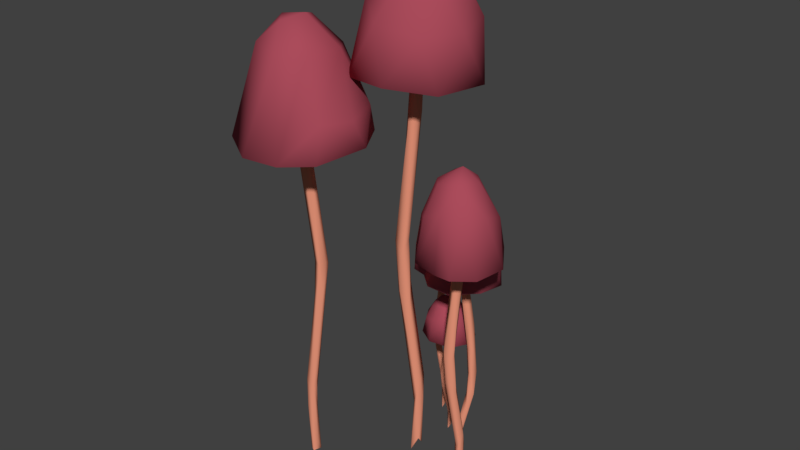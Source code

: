 # Source: mushroomLankyCluster_001.blend  (saved by Blender 2.79.0; exported with 4.5.12 LTS)
import bpy
from mathutils import Matrix  # noqa: F401  (used for matrix-valued properties, if any)

bpy.ops.wm.read_factory_settings(use_empty=True)
scene = bpy.context.scene
scene.name = 'Scene'

# ---- collections
col_collection_1 = bpy.data.collections.new('Collection 1'); scene.collection.children.link(col_collection_1)

# ---- materials (node trees are filled in below, after node groups)
mat_salmon = bpy.data.materials.new('salmon')
mat_salmon.alpha_threshold = 0.0
mat_salmon.use_transparent_shadow = False
mat_salmon.diffuse_color = (0.8148, 0.305, 0.1946, 1.0)
mat_salmon.roughness = 0.5
mat_salmon.specular_intensity = 0.1
mat_red = bpy.data.materials.new('red')
mat_red.alpha_threshold = 0.0
mat_red.use_transparent_shadow = False
mat_red.diffuse_color = (0.402, 0.07174, 0.1045, 1.0)
mat_red.roughness = 0.5
mat_red.specular_intensity = 0.1211

# ---- material node trees

# ---- world
world_world = bpy.data.worlds.new('World'); scene.world = world_world
world_world.color = (0.05088, 0.05088, 0.05088)
world_world.use_sun_shadow = False
world_world.sun_shadow_jitter_overblur = 0.0
world_world.cycles.sampling_method = 'MANUAL'

# ---- meshes
me_cylinder_012 = bpy.data.meshes.new('Cylinder.012')
me_cylinder_012.from_pydata([(0.4178, 0.7711, -0.9919), (-0.1944, 1.003, 0.9505), (0.7216, 0.2623, 1.003), (-0.08606, -1.016, -0.9913), (-0.07205, -1.015, 1.003), (-1.217, -0.4522, -0.9918), (-1.31, -0.4528, 1.002), (0.7374, 3.078, -0.1377), (-0.979, 0.9441, 0.923), (-0.6128, 0.9736, -0.6889), (0.1595, 1.242, 0.688), (2.287, 2.905, 0.07512), (0.0322, 0.5614, -0.7389), (0.4241, 0.2466, 0.8392), (0.3442, 0.3729, -0.57), (2.429, 1.924, 0.08778), (0.4967, -0.2049, -0.9363), (0.3701, -0.1831, 0.7631), (1.007, 0.8144, 0.4411), (0.1128, -0.4466, -0.6064), (-0.09719, -0.889, 0.7977), (2.141, 1.308, -0.07053), (-0.2032, -0.8026, -0.7573), (0.7456, 0.5623, 0.307), (1.62, 1.023, 0.06555), (-0.6202, -0.9731, -0.6077), (-1.001, -1.026, 0.7456), (0.03624, 1.493, 0.08089), (-0.1541, 1.211, -0.1037), (-1.416, -0.7287, -0.5708), (-1.327, -0.844, -0.7273), (-1.667, -0.561, 0.7962), (-1.826, -0.002527, 0.6171), (-1.675, 0.3548, -0.4743), (-1.833, -0.1698, -0.6732), (-1.953, 0.6471, 0.7111), (-1.43, 1.92, 0.4856), (0.2579, 2.946, 0.08547), (-0.1046, 2.547, -0.1414), (-1.663, 0.8153, -0.6107), (0.05981, 3.097, 0.294), (-0.8024, 0.9208, -0.9805), (1.181, 3.446, 0.07325)], [], [(2, 13, 1), (13, 2, 17), (20, 4, 26), (31, 6, 35), (16, 3, 5, 41, 0), (7, 9, 39), (36, 8, 40), (4, 20, 17, 2), (37, 40, 42), (35, 8, 36), (33, 39, 34), (28, 38, 33), (27, 36, 37), (32, 36, 27), (32, 35, 36), (29, 34, 30), (28, 33, 29), (30, 5, 3), (26, 32, 23), (26, 31, 32), (24, 27, 28), (23, 27, 24), (20, 26, 23), (19, 22, 16), (18, 21, 15), (14, 21, 19), (12, 19, 16), (12, 14, 19), (11, 15, 21), (10, 18, 11), (13, 17, 10), (9, 11, 14), (42, 11, 7), (40, 10, 11), (41, 9, 0), (6, 31, 26, 4), (6, 8, 35), (6, 4, 2, 1, 8), (7, 38, 37, 42), (41, 39, 9), (38, 7, 39), (39, 41, 5, 34), (37, 36, 40), (38, 28, 27, 37), (33, 38, 39), (28, 29, 25, 24), (32, 31, 35), (30, 34, 5), (29, 33, 34), (23, 32, 27), (25, 30, 3), (25, 29, 30), (24, 25, 19, 21), (22, 25, 3), (22, 19, 25), (24, 21, 18, 23), (23, 18, 17, 20), (16, 22, 3), (0, 12, 16), (14, 11, 21), (11, 18, 15), (10, 17, 18), (12, 9, 14), (1, 13, 10), (0, 9, 12), (7, 11, 9), (42, 40, 11), (40, 8, 10), (8, 1, 10)])
me_cylinder_012.polygons.foreach_set('use_smooth', [True] * 69)
me_cylinder_012.materials.append(mat_salmon)
me_cylinder_012.use_remesh_preserve_volume = False
me_cylinder_012.use_remesh_preserve_attributes = False
me_cylinder_012.use_mirror_vertex_groups = False
me_cylinder_012.update()
me_cylinder_013 = bpy.data.meshes.new('Cylinder.013')
me_cylinder_013.from_pydata([(-0.4436, 1.008, 1.001), (0.2742, 0.7681, 0.9881), (0.8455, 0.2752, -0.9976), (0.4908, -0.6866, 1.003), (-0.7438, -0.9994, 1.003), (-1.294, 0.2815, -0.9496), (-1.31, 0.4517, 1.002), (-0.985, 1.903, -0.7258), (1.842, -0.7173, 0.03063), (0.8356, -0.2308, 0.3539), (1.003, -0.01662, -0.2937), (-0.1564, 1.717, -0.6296), (0.07922, 1.576, -0.9353), (-0.1036, 0.9266, 0.7811), (0.3308, 0.3485, 0.7844), (2.348, -1.199, 0.005613), (0.424, -0.2342, 0.8349), (0.6258, -0.9218, 0.5812), (2.134, -1.621, -0.1803), (0.1818, 1.189, -0.6889), (-0.0204, -0.9142, 0.8133), (1.533, -2.493, -0.1823), (-0.064, 0.2335, -0.7426), (1.905, -2.97, 0.05421), (-0.8639, -1.085, 0.838), (-0.8592, -1.599, -0.3472), (-0.8515, -0.1591, -0.669), (-0.9581, -0.07509, -0.9177), (0.08458, -2.76, 0.2601), (0.7125, -2.892, -0.02273), (-1.423, -1.616, 0.5521), (-0.05745, -2.194, -0.1737), (-1.84, 0.5376, -0.6551), (-1.958, -0.4375, 0.7045), (-1.549, -1.343, 0.4453), (-0.03413, -1.96, 0.04272), (-0.1072, -0.7586, -0.1411), (-1.668, 0.6072, 0.7925), (-1.794, 0.2414, 0.615), (-1.704, 1.456, -0.6079), (-1.089, 1.524, -0.9696), (0.5539, -0.7863, 0.06033), (-0.9904, 1.088, 0.7298)], [], [(16, 3, 20), (24, 4, 30), (30, 4, 33), (6, 37, 33), (42, 37, 6, 0), (36, 11, 39), (41, 9, 8), (41, 42, 9), (37, 42, 38), (38, 41, 35), (32, 40, 5), (32, 39, 40), (25, 36, 39), (33, 38, 34), (31, 35, 36), (30, 34, 28), (26, 25, 32), (28, 29, 23), (24, 30, 28), (22, 27, 2), (26, 27, 22), (21, 25, 26), (21, 29, 25), (21, 23, 29), (21, 26, 22), (23, 21, 18), (18, 21, 19), (14, 16, 17), (12, 11, 2), (15, 18, 10), (8, 9, 15), (1, 14, 13), (8, 15, 10), (7, 11, 12), (42, 13, 9), (16, 14, 1, 3), (4, 24, 20, 3), (33, 4, 6), (6, 4, 3, 1, 0), (40, 12, 2, 27, 5), (10, 36, 41, 8), (39, 11, 7), (35, 29, 28, 34), (40, 39, 7), (41, 38, 42), (36, 35, 41), (32, 25, 39), (34, 38, 35), (33, 37, 38), (25, 31, 36), (13, 42, 0, 1), (31, 29, 35), (5, 27, 26, 32), (30, 33, 34), (28, 23, 17, 20), (25, 29, 31), (20, 24, 28), (19, 11, 10, 18), (2, 19, 22), (17, 16, 20), (19, 21, 22), (15, 23, 18), (15, 17, 23), (2, 11, 19), (15, 9, 17), (9, 14, 17), (9, 13, 14), (40, 7, 12), (36, 10, 11)])
me_cylinder_013.polygons.foreach_set('use_smooth', [True] * 69)
me_cylinder_013.materials.append(mat_salmon)
me_cylinder_013.use_remesh_preserve_volume = False
me_cylinder_013.use_remesh_preserve_attributes = False
me_cylinder_013.use_mirror_vertex_groups = False
me_cylinder_013.update()
me_cylinder_014 = bpy.data.meshes.new('Cylinder.014')
me_cylinder_014.from_pydata([(0.3675, 1.247, -0.9983), (1.405, 0.4255, 0.987), (0.8456, 0.274, -0.9976), (1.275, -0.4295, 0.9841), (-0.7602, -0.3994, -0.9981), (0.5203, -0.9166, 0.9879), (-1.351, 0.3227, -0.9171), (-0.5699, -0.4759, 0.8658), (-0.8557, 1.447, -0.998), (-0.5669, 0.5335, 0.9455), (0.4347, 1.157, 0.9985), (-1.489, -1.074, 0.05351), (0.04574, 1.203, 0.7244), (0.7995, 1.049, 0.8213), (-1.679, -1.338, -0.1875), (-1.466, 1.806, -0.6376), (1.139, 0.6285, 0.7713), (-0.218, -1.39, 0.2405), (-1.995, -0.5803, -0.3534), (1.148, -0.3105, 0.7326), (-0.4539, -2.571, 0.1376), (-1.864, -1.462, -0.3449), (-1.326, -0.1807, -0.5807), (0.3175, 1.247, -0.8276), (0.3262, -1.326, 0.5754), (-1.195, -3.271, 0.02049), (-2.719, -3.243, -0.2102), (-1.626, -3.494, 0.09062), (0.04491, -0.9567, 0.8141), (-0.6844, -0.05555, -0.7917), (-2.261, -2.52, 0.3124), (-1.744, -0.3381, -0.6488), (-3.714, -2.681, -0.1498), (-2.93, -1.866, 0.07568), (-3.459, 0.789, -0.5225), (-1.734, 1.077, -0.8068), (-4.374, -1.186, -0.3541), (-2.31, 1.614, -0.6429), (-2.104, -0.2307, 0.4538), (-2.489, -1.21, 0.07341), (-0.6973, 0.9715, 0.7075), (-2.571, -0.8097, -0.1472), (-0.5593, 1.884, -0.864)], [], [(10, 13, 12), (1, 16, 13), (9, 10, 40), (40, 12, 38), (10, 12, 40), (36, 41, 34), (39, 41, 36), (38, 39, 33), (9, 40, 38), (35, 8, 6), (32, 33, 36), (30, 33, 32), (31, 36, 35), (31, 6, 29), (26, 32, 36), (27, 30, 32), (29, 4, 2), (26, 31, 22), (19, 3, 24), (18, 22, 23), (21, 22, 18), (17, 19, 24), (14, 21, 18), (16, 1, 19), (0, 23, 2), (11, 16, 17), (42, 15, 23), (13, 16, 12), (8, 42, 0), (41, 18, 34), (10, 1, 13), (28, 5, 7), (1, 10, 9, 7, 5, 3), (8, 0, 2, 4, 6), (11, 39, 38, 12), (42, 37, 15), (37, 34, 15), (39, 11, 41), (38, 30, 7, 9), (8, 37, 42), (35, 37, 8), (33, 39, 36), (35, 34, 37), (35, 36, 34), (30, 38, 33), (25, 26, 21, 20), (31, 35, 6), (29, 6, 4), (31, 26, 36), (26, 27, 32), (30, 28, 7), (27, 28, 30), (26, 25, 27), (27, 24, 28), (24, 5, 28), (22, 31, 29), (25, 20, 27), (20, 24, 27), (24, 3, 5), (2, 23, 29), (23, 22, 29), (21, 26, 22), (21, 14, 17, 20), (20, 17, 24), (19, 1, 3), (14, 41, 11, 17), (17, 16, 19), (15, 18, 23), (0, 42, 23), (41, 14, 18), (12, 16, 11), (15, 34, 18)])
me_cylinder_014.polygons.foreach_set('use_smooth', [True] * 72)
me_cylinder_014.materials.append(mat_salmon)
me_cylinder_014.use_remesh_preserve_volume = False
me_cylinder_014.use_remesh_preserve_attributes = False
me_cylinder_014.use_mirror_vertex_groups = False
me_cylinder_014.update()
me_cylinder_015 = bpy.data.meshes.new('Cylinder.015')
me_cylinder_015.from_pydata([(-0.4436, 1.008, 1.001), (0.2742, 0.7681, 0.9881), (0.8455, 0.2752, -0.9976), (0.4908, -0.6866, 1.003), (-0.7438, -0.9994, 1.003), (-1.294, 0.2815, -0.9496), (-1.31, 0.4517, 1.002), (-0.985, 1.903, -0.7258), (1.842, -0.7173, 0.03063), (0.8356, -0.2308, 0.3539), (1.003, -0.01662, -0.2937), (-0.1564, 1.717, -0.6296), (0.07922, 1.576, -0.9353), (-0.1036, 0.9266, 0.7811), (0.3308, 0.3485, 0.7844), (2.348, -1.199, 0.005613), (0.424, -0.2342, 0.8349), (0.6258, -0.9218, 0.5812), (2.134, -1.621, -0.1803), (0.1818, 1.189, -0.6889), (-0.0204, -0.9142, 0.8133), (1.533, -2.493, -0.1823), (-0.064, 0.2335, -0.7426), (1.905, -2.97, 0.05421), (-0.8639, -1.085, 0.838), (-0.8592, -1.599, -0.3472), (-0.8515, -0.1591, -0.669), (-0.9581, -0.07509, -0.9177), (0.08458, -2.76, 0.2601), (0.7125, -2.892, -0.02273), (-1.423, -1.616, 0.5521), (-0.05745, -2.194, -0.1737), (-1.84, 0.5376, -0.6551), (-1.958, -0.4375, 0.7045), (-1.549, -1.343, 0.4453), (-0.03413, -1.96, 0.04272), (-0.1072, -0.7586, -0.1411), (-1.668, 0.6072, 0.7925), (-1.794, 0.2414, 0.615), (-1.704, 1.456, -0.6079), (-1.089, 1.524, -0.9696), (0.5539, -0.7863, 0.06033), (-0.9904, 1.088, 0.7298)], [], [(16, 3, 20), (24, 4, 30), (30, 4, 33), (6, 37, 33), (42, 37, 6, 0), (36, 11, 39), (41, 9, 8), (41, 42, 9), (37, 42, 38), (38, 41, 35), (32, 40, 5), (32, 39, 40), (25, 36, 39), (33, 38, 34), (31, 35, 36), (30, 34, 28), (26, 25, 32), (28, 29, 23), (24, 30, 28), (22, 27, 2), (26, 27, 22), (21, 25, 26), (21, 29, 25), (21, 23, 29), (21, 26, 22), (23, 21, 18), (18, 21, 19), (14, 16, 17), (12, 11, 2), (15, 18, 10), (8, 9, 15), (1, 14, 13), (8, 15, 10), (7, 11, 12), (42, 13, 9), (16, 14, 1, 3), (4, 24, 20, 3), (33, 4, 6), (6, 4, 3, 1, 0), (40, 12, 2, 27, 5), (10, 36, 41, 8), (39, 11, 7), (35, 29, 28, 34), (40, 39, 7), (41, 38, 42), (36, 35, 41), (32, 25, 39), (34, 38, 35), (33, 37, 38), (25, 31, 36), (13, 42, 0, 1), (31, 29, 35), (5, 27, 26, 32), (30, 33, 34), (28, 23, 17, 20), (25, 29, 31), (20, 24, 28), (19, 11, 10, 18), (2, 19, 22), (17, 16, 20), (19, 21, 22), (15, 23, 18), (15, 17, 23), (2, 11, 19), (15, 9, 17), (9, 14, 17), (9, 13, 14), (40, 7, 12), (36, 10, 11)])
me_cylinder_015.polygons.foreach_set('use_smooth', [True] * 69)
me_cylinder_015.materials.append(mat_salmon)
me_cylinder_015.use_remesh_preserve_volume = False
me_cylinder_015.use_remesh_preserve_attributes = False
me_cylinder_015.use_mirror_vertex_groups = False
me_cylinder_015.update()
me_cylinder_016 = bpy.data.meshes.new('Cylinder.016')
me_cylinder_016.from_pydata([(-0.4436, 1.008, 1.001), (0.2742, 0.7681, 0.9881), (0.8455, 0.2752, -0.9976), (0.4908, -0.6866, 1.003), (-0.7438, -0.9994, 1.003), (-1.294, 0.2815, -0.9496), (-1.31, 0.4517, 1.002), (-0.985, 1.903, -0.7258), (1.842, -0.7173, 0.03063), (0.8356, -0.2308, 0.3539), (1.003, -0.01662, -0.2937), (-0.1564, 1.717, -0.6296), (0.07922, 1.576, -0.9353), (-0.1036, 0.9266, 0.7811), (0.3308, 0.3485, 0.7844), (2.348, -1.199, 0.005613), (0.424, -0.2342, 0.8349), (0.6258, -0.9218, 0.5812), (2.134, -1.621, -0.1803), (0.1818, 1.189, -0.6889), (-0.0204, -0.9142, 0.8133), (1.533, -2.493, -0.1823), (-0.064, 0.2335, -0.7426), (1.905, -2.97, 0.05421), (-0.8639, -1.085, 0.838), (-0.8592, -1.599, -0.3472), (-0.8515, -0.1591, -0.669), (-0.9581, -0.07509, -0.9177), (0.08458, -2.76, 0.2601), (0.7125, -2.892, -0.02273), (-1.423, -1.616, 0.5521), (-0.05745, -2.194, -0.1737), (-1.84, 0.5376, -0.6551), (-1.958, -0.4375, 0.7045), (-1.549, -1.343, 0.4453), (-0.03413, -1.96, 0.04272), (-0.1072, -0.7586, -0.1411), (-1.668, 0.6072, 0.7925), (-1.794, 0.2414, 0.615), (-1.704, 1.456, -0.6079), (-1.089, 1.524, -0.9696), (0.5539, -0.7863, 0.06033), (-0.9904, 1.088, 0.7298)], [], [(16, 3, 20), (24, 4, 30), (30, 4, 33), (6, 37, 33), (42, 37, 6, 0), (36, 11, 39), (41, 9, 8), (41, 42, 9), (37, 42, 38), (38, 41, 35), (32, 40, 5), (32, 39, 40), (25, 36, 39), (33, 38, 34), (31, 35, 36), (30, 34, 28), (26, 25, 32), (28, 29, 23), (24, 30, 28), (22, 27, 2), (26, 27, 22), (21, 25, 26), (21, 29, 25), (21, 23, 29), (21, 26, 22), (23, 21, 18), (18, 21, 19), (14, 16, 17), (12, 11, 2), (15, 18, 10), (8, 9, 15), (1, 14, 13), (8, 15, 10), (7, 11, 12), (42, 13, 9), (16, 14, 1, 3), (4, 24, 20, 3), (33, 4, 6), (6, 4, 3, 1, 0), (40, 12, 2, 27, 5), (10, 36, 41, 8), (39, 11, 7), (35, 29, 28, 34), (40, 39, 7), (41, 38, 42), (36, 35, 41), (32, 25, 39), (34, 38, 35), (33, 37, 38), (25, 31, 36), (13, 42, 0, 1), (31, 29, 35), (5, 27, 26, 32), (30, 33, 34), (28, 23, 17, 20), (25, 29, 31), (20, 24, 28), (19, 11, 10, 18), (2, 19, 22), (17, 16, 20), (19, 21, 22), (15, 23, 18), (15, 17, 23), (2, 11, 19), (15, 9, 17), (9, 14, 17), (9, 13, 14), (40, 7, 12), (36, 10, 11)])
me_cylinder_016.polygons.foreach_set('use_smooth', [True] * 69)
me_cylinder_016.materials.append(mat_salmon)
me_cylinder_016.use_remesh_preserve_volume = False
me_cylinder_016.use_remesh_preserve_attributes = False
me_cylinder_016.use_mirror_vertex_groups = False
me_cylinder_016.update()
me_cylinder_017 = bpy.data.meshes.new('Cylinder.017')
me_cylinder_017.from_pydata([(-0.4436, 1.008, 1.001), (0.2742, 0.7681, 0.9881), (0.8455, 0.2752, -0.9976), (0.4908, -0.6866, 1.003), (-0.7438, -0.9994, 1.003), (-1.294, 0.2815, -0.9496), (-1.31, 0.4517, 1.002), (-0.985, 1.903, -0.7258), (1.842, -0.7173, 0.03063), (0.8356, -0.2308, 0.3539), (1.003, -0.01662, -0.2937), (-0.1564, 1.717, -0.6296), (0.07922, 1.576, -0.9353), (-0.1036, 0.9266, 0.7811), (0.3308, 0.3485, 0.7844), (2.348, -1.199, 0.005613), (0.424, -0.2342, 0.8349), (0.6258, -0.9218, 0.5812), (2.134, -1.621, -0.1803), (0.1818, 1.189, -0.6889), (-0.0204, -0.9142, 0.8133), (1.533, -2.493, -0.1823), (-0.064, 0.2335, -0.7426), (1.905, -2.97, 0.05421), (-0.8639, -1.085, 0.838), (-0.8592, -1.599, -0.3472), (-0.8515, -0.1591, -0.669), (-0.9581, -0.07509, -0.9177), (0.08458, -2.76, 0.2601), (0.7125, -2.892, -0.02273), (-1.423, -1.616, 0.5521), (-0.05745, -2.194, -0.1737), (-1.84, 0.5376, -0.6551), (-1.958, -0.4375, 0.7045), (-1.549, -1.343, 0.4453), (-0.03413, -1.96, 0.04272), (-0.1072, -0.7586, -0.1411), (-1.668, 0.6072, 0.7925), (-1.794, 0.2414, 0.615), (-1.704, 1.456, -0.6079), (-1.089, 1.524, -0.9696), (0.5539, -0.7863, 0.06033), (-0.9904, 1.088, 0.7298)], [], [(16, 3, 20), (24, 4, 30), (30, 4, 33), (6, 37, 33), (42, 37, 6, 0), (36, 11, 39), (41, 9, 8), (41, 42, 9), (37, 42, 38), (38, 41, 35), (32, 40, 5), (32, 39, 40), (25, 36, 39), (33, 38, 34), (31, 35, 36), (30, 34, 28), (26, 25, 32), (28, 29, 23), (24, 30, 28), (22, 27, 2), (26, 27, 22), (21, 25, 26), (21, 29, 25), (21, 23, 29), (21, 26, 22), (23, 21, 18), (18, 21, 19), (14, 16, 17), (12, 11, 2), (15, 18, 10), (8, 9, 15), (1, 14, 13), (8, 15, 10), (7, 11, 12), (42, 13, 9), (16, 14, 1, 3), (4, 24, 20, 3), (33, 4, 6), (6, 4, 3, 1, 0), (40, 12, 2, 27, 5), (10, 36, 41, 8), (39, 11, 7), (35, 29, 28, 34), (40, 39, 7), (41, 38, 42), (36, 35, 41), (32, 25, 39), (34, 38, 35), (33, 37, 38), (25, 31, 36), (13, 42, 0, 1), (31, 29, 35), (5, 27, 26, 32), (30, 33, 34), (28, 23, 17, 20), (25, 29, 31), (20, 24, 28), (19, 11, 10, 18), (2, 19, 22), (17, 16, 20), (19, 21, 22), (15, 23, 18), (15, 17, 23), (2, 11, 19), (15, 9, 17), (9, 14, 17), (9, 13, 14), (40, 7, 12), (36, 10, 11)])
me_cylinder_017.polygons.foreach_set('use_smooth', [True] * 69)
me_cylinder_017.materials.append(mat_salmon)
me_cylinder_017.use_remesh_preserve_volume = False
me_cylinder_017.use_remesh_preserve_attributes = False
me_cylinder_017.use_mirror_vertex_groups = False
me_cylinder_017.update()
me_sphere_002 = bpy.data.meshes.new('Sphere.002')
me_sphere_002.from_pydata([(0.07694, 0.4844, 0.5516), (0.03542, 0.6813, 0.01375), (-0.03625, 0.2168, 0.7496), (0.3467, 0.5886, 0.02379), (0.3405, 0.1651, 0.6019), (0.4889, 0.3709, 0.2513), (0.5909, 0.03145, 0.2303), (0.648, 0.1274, 0.05809), (0.08829, 0.01362, 0.7969), (0.2767, -0.1931, 0.6049), (0.4961, -0.2766, 0.2511), (0.534, -0.3835, 0.03464), (0.2747, -0.5969, 0.03094), (-0.04902, -0.1634, 0.7582), (0.04844, -0.343, 0.5963), (-0.08727, -0.6464, 0.03282), (-0.2618, -0.2486, 0.6264), (-0.5007, -0.1921, 0.2264), (-0.4815, -0.4025, 0.04719), (-0.6154, 0.01988, 0.07295), (-0.5656, 0.3589, 0.04545), (-0.2213, 0.03867, 0.7528), (-0.3857, 0.1438, 0.6069), (-0.4308, 0.367, 0.3014), (0.007272, 0.001111, 0.4932), (-0.1749, 0.4728, 0.5335), (-0.2359, 0.6161, 0.01406), (-0.02748, 0.4652, 0.1239), (0.001075, 0.1761, 0.4623), (0.2586, -0.3172, 0.1293), (0.3345, 0.327, 0.1181), (0.01261, -0.1197, 0.4649), (-0.06278, -0.3145, 0.2139), (-0.000832, -0.5024, 0.08291), (-0.3503, -0.2205, 0.1256), (-0.3032, 0.1626, 0.242), (-0.1395, 0.03377, 0.4666), (0.1181, 0.0254, 0.4695), (0.4463, 0.03144, 0.1349), (-0.503, 0.1393, 0.09726)], [], [(1, 0, 3), (4, 0, 2, 8), (3, 5, 7), (4, 6, 5), (8, 9, 4), (14, 15, 12), (13, 16, 14), (14, 16, 15), (16, 18, 15), (16, 17, 18), (13, 8, 21), (17, 19, 18), (16, 21, 22), (23, 25, 26), (23, 26, 20), (37, 24, 28), (8, 2, 21), (25, 2, 0), (25, 0, 1), (20, 39, 19), (38, 29, 37), (38, 37, 30), (34, 32, 33), (35, 27, 36), (33, 32, 29), (32, 31, 29), (30, 28, 27), (10, 6, 4, 9), (0, 4, 5), (3, 0, 5), (7, 5, 6), (10, 11, 7, 6), (12, 10, 9, 14), (9, 8, 13), (9, 13, 14), (2, 25, 22, 21), (11, 10, 12), (16, 13, 21), (17, 16, 22), (17, 22, 19), (19, 22, 23), (19, 23, 20), (34, 18, 19, 39), (23, 22, 25), (36, 28, 24), (31, 36, 24), (26, 25, 1), (37, 31, 24), (29, 31, 37), (20, 26, 39), (39, 26, 35), (29, 38, 7, 11), (39, 35, 34), (34, 35, 36), (33, 15, 18, 34), (31, 32, 34, 36), (38, 30, 3, 7), (26, 27, 35), (36, 27, 28), (30, 27, 1, 3), (12, 15, 33), (30, 37, 28), (33, 29, 11, 12), (1, 27, 26)])
me_sphere_002.polygons.foreach_set('use_smooth', [True] * 64)
me_sphere_002.materials.append(mat_red)
me_sphere_002.use_remesh_preserve_volume = False
me_sphere_002.use_remesh_preserve_attributes = False
me_sphere_002.use_mirror_vertex_groups = False
me_sphere_002.update()
me_sphere_003 = bpy.data.meshes.new('Sphere.003')
me_sphere_003.from_pydata([(-0.1225, 0.4954, 0.555), (-0.16, 0.6639, 0.01647), (-0.04096, 0.2925, 0.7186), (0.1072, 0.6152, 0.3504), (0.1958, 0.4435, 0.561), (0.3843, 0.5571, 0.02485), (0.237, 0.1064, 0.709), (0.454, 0.3919, 0.3511), (0.6482, 0.1276, 0.05788), (0.5308, -0.06057, 0.3883), (0.2317, -0.1001, 0.6973), (0.5333, -0.3848, 0.03442), (0.01233, 0.001128, 0.8174), (0.2759, -0.3735, 0.4831), (0.1278, -0.6403, 0.02828), (-0.05356, -0.4368, 0.5161), (-0.2408, -0.6138, 0.03475), (-0.07831, -0.2287, 0.7267), (-0.3386, -0.2955, 0.5136), (-0.332, -0.03853, 0.6846), (-0.519, -0.06074, 0.4187), (-0.643, -0.1366, 0.04656), (-0.5031, 0.284, 0.3475), (-0.5657, 0.3597, 0.04516), (-0.301, 0.2027, 0.6731), (0.009637, -0.06948, 0.493), (-0.3081, 0.5244, 0.3803), (-0.02748, 0.4652, 0.1239), (0.001075, 0.1761, 0.4623), (0.2745, -0.4262, 0.09106), (0.1902, -0.2682, 0.2082), (0.3345, 0.327, 0.1181), (-0.06278, -0.3145, 0.2139), (-0.2796, -0.1693, 0.2149), (-0.4219, -0.4506, 0.03711), (-0.3457, 0.3307, 0.1139), (-0.1395, 0.03377, 0.4666), (0.1181, 0.0254, 0.4695), (0.4463, 0.03144, 0.1349), (-0.4146, 0.1007, 0.1385)], [], [(1, 3, 5), (12, 6, 2), (2, 4, 0), (4, 7, 3), (21, 34, 18, 20), (5, 7, 8), (6, 9, 7), (12, 10, 6), (8, 9, 11), (10, 13, 9), (10, 12, 17), (11, 13, 14), (17, 15, 13), (15, 16, 14), (17, 18, 15), (15, 18, 16), (17, 12, 19), (19, 12, 24), (22, 24, 26), (24, 2, 0), (26, 1, 23), (37, 25, 28), (26, 0, 3), (26, 3, 1), (23, 39, 21), (29, 30, 38), (38, 30, 37), (39, 33, 34), (38, 37, 31), (1, 35, 23), (35, 27, 36), (29, 32, 30), (32, 25, 30), (34, 32, 29), (31, 28, 27), (3, 0, 4), (2, 6, 4), (5, 3, 7), (4, 6, 7), (8, 7, 9), (6, 10, 9), (11, 9, 13), (10, 17, 13), (14, 13, 15), (16, 18, 34), (18, 17, 19), (18, 19, 20), (24, 22, 20, 19), (23, 21, 20, 22), (29, 38, 8, 11), (22, 26, 23), (26, 24, 0), (24, 12, 2), (36, 28, 25), (39, 35, 36), (30, 25, 37), (23, 35, 39), (21, 39, 34), (33, 39, 36), (25, 32, 33, 36), (34, 33, 32), (38, 31, 5, 8), (36, 27, 28), (29, 14, 16, 34), (31, 27, 1, 5), (31, 37, 28), (1, 27, 35), (11, 14, 29)])
me_sphere_003.polygons.foreach_set('use_smooth', [True] * 68)
me_sphere_003.materials.append(mat_red)
me_sphere_003.use_remesh_preserve_volume = False
me_sphere_003.use_remesh_preserve_attributes = False
me_sphere_003.use_mirror_vertex_groups = False
me_sphere_003.update()
me_sphere_004 = bpy.data.meshes.new('Sphere.004')
me_sphere_004.from_pydata([(-0.1225, 0.4954, 0.555), (-0.16, 0.6639, 0.01647), (-0.04096, 0.2925, 0.7186), (0.1072, 0.6152, 0.3504), (0.1958, 0.4435, 0.561), (0.3843, 0.5571, 0.02485), (0.237, 0.1064, 0.709), (0.454, 0.3919, 0.3511), (0.6482, 0.1276, 0.05788), (0.5308, -0.06057, 0.3883), (0.2317, -0.1001, 0.6973), (0.5333, -0.3848, 0.03442), (0.01233, 0.001128, 0.8174), (0.2759, -0.3735, 0.4831), (0.1278, -0.6403, 0.02828), (-0.05356, -0.4368, 0.5161), (-0.2408, -0.6138, 0.03475), (-0.07831, -0.2287, 0.7267), (-0.3386, -0.2955, 0.5136), (-0.332, -0.03853, 0.6846), (-0.519, -0.06074, 0.4187), (-0.643, -0.1366, 0.04656), (-0.5031, 0.284, 0.3475), (-0.5657, 0.3597, 0.04516), (-0.301, 0.2027, 0.6731), (0.009637, -0.06948, 0.493), (-0.3081, 0.5244, 0.3803), (-0.02748, 0.4652, 0.1239), (0.001075, 0.1761, 0.4623), (0.2745, -0.4262, 0.09106), (0.1902, -0.2682, 0.2082), (0.3345, 0.327, 0.1181), (-0.06278, -0.3145, 0.2139), (-0.2796, -0.1693, 0.2149), (-0.4219, -0.4506, 0.03711), (-0.3457, 0.3307, 0.1139), (-0.1395, 0.03377, 0.4666), (0.1181, 0.0254, 0.4695), (0.4463, 0.03144, 0.1349), (-0.4146, 0.1007, 0.1385)], [], [(1, 3, 5), (12, 6, 2), (2, 4, 0), (4, 7, 3), (21, 34, 18, 20), (5, 7, 8), (6, 9, 7), (12, 10, 6), (8, 9, 11), (10, 13, 9), (10, 12, 17), (11, 13, 14), (17, 15, 13), (15, 16, 14), (17, 18, 15), (15, 18, 16), (17, 12, 19), (19, 12, 24), (22, 24, 26), (24, 2, 0), (26, 1, 23), (37, 25, 28), (26, 0, 3), (26, 3, 1), (23, 39, 21), (29, 30, 38), (38, 30, 37), (39, 33, 34), (38, 37, 31), (1, 35, 23), (35, 27, 36), (29, 32, 30), (32, 25, 30), (34, 32, 29), (31, 28, 27), (3, 0, 4), (2, 6, 4), (5, 3, 7), (4, 6, 7), (8, 7, 9), (6, 10, 9), (11, 9, 13), (10, 17, 13), (14, 13, 15), (16, 18, 34), (18, 17, 19), (18, 19, 20), (24, 22, 20, 19), (23, 21, 20, 22), (29, 38, 8, 11), (22, 26, 23), (26, 24, 0), (24, 12, 2), (36, 28, 25), (39, 35, 36), (30, 25, 37), (23, 35, 39), (21, 39, 34), (33, 39, 36), (25, 32, 33, 36), (34, 33, 32), (38, 31, 5, 8), (36, 27, 28), (29, 14, 16, 34), (31, 27, 1, 5), (31, 37, 28), (1, 27, 35), (11, 14, 29)])
me_sphere_004.polygons.foreach_set('use_smooth', [True] * 68)
me_sphere_004.materials.append(mat_red)
me_sphere_004.use_remesh_preserve_volume = False
me_sphere_004.use_remesh_preserve_attributes = False
me_sphere_004.use_mirror_vertex_groups = False
me_sphere_004.update()
me_sphere_005 = bpy.data.meshes.new('Sphere.005')
me_sphere_005.from_pydata([(-0.1225, 0.4954, 0.555), (-0.16, 0.6639, 0.01647), (-0.04096, 0.2925, 0.7186), (0.1072, 0.6152, 0.3504), (0.1958, 0.4435, 0.561), (0.3843, 0.5571, 0.02485), (0.237, 0.1064, 0.709), (0.454, 0.3919, 0.3511), (0.6482, 0.1276, 0.05788), (0.5308, -0.06057, 0.3883), (0.2317, -0.1001, 0.6973), (0.5333, -0.3848, 0.03442), (0.01233, 0.001128, 0.8174), (0.2759, -0.3735, 0.4831), (0.1278, -0.6403, 0.02828), (-0.05356, -0.4368, 0.5161), (-0.2408, -0.6138, 0.03475), (-0.07831, -0.2287, 0.7267), (-0.3386, -0.2955, 0.5136), (-0.332, -0.03853, 0.6846), (-0.519, -0.06074, 0.4187), (-0.643, -0.1366, 0.04656), (-0.5031, 0.284, 0.3475), (-0.5657, 0.3597, 0.04516), (-0.301, 0.2027, 0.6731), (0.009637, -0.06948, 0.493), (-0.3081, 0.5244, 0.3803), (-0.02748, 0.4652, 0.1239), (0.001075, 0.1761, 0.4623), (0.2745, -0.4262, 0.09106), (0.1902, -0.2682, 0.2082), (0.3345, 0.327, 0.1181), (-0.06278, -0.3145, 0.2139), (-0.2796, -0.1693, 0.2149), (-0.4219, -0.4506, 0.03711), (-0.3457, 0.3307, 0.1139), (-0.1395, 0.03377, 0.4666), (0.1181, 0.0254, 0.4695), (0.4463, 0.03144, 0.1349), (-0.4146, 0.1007, 0.1385)], [], [(1, 3, 5), (12, 6, 2), (2, 4, 0), (4, 7, 3), (21, 34, 18, 20), (5, 7, 8), (6, 9, 7), (12, 10, 6), (8, 9, 11), (10, 13, 9), (10, 12, 17), (11, 13, 14), (17, 15, 13), (15, 16, 14), (17, 18, 15), (15, 18, 16), (17, 12, 19), (19, 12, 24), (22, 24, 26), (24, 2, 0), (26, 1, 23), (37, 25, 28), (26, 0, 3), (26, 3, 1), (23, 39, 21), (29, 30, 38), (38, 30, 37), (39, 33, 34), (38, 37, 31), (1, 35, 23), (35, 27, 36), (29, 32, 30), (32, 25, 30), (34, 32, 29), (31, 28, 27), (3, 0, 4), (2, 6, 4), (5, 3, 7), (4, 6, 7), (8, 7, 9), (6, 10, 9), (11, 9, 13), (10, 17, 13), (14, 13, 15), (16, 18, 34), (18, 17, 19), (18, 19, 20), (24, 22, 20, 19), (23, 21, 20, 22), (29, 38, 8, 11), (22, 26, 23), (26, 24, 0), (24, 12, 2), (36, 28, 25), (39, 35, 36), (30, 25, 37), (23, 35, 39), (21, 39, 34), (33, 39, 36), (25, 32, 33, 36), (34, 33, 32), (38, 31, 5, 8), (36, 27, 28), (29, 14, 16, 34), (31, 27, 1, 5), (31, 37, 28), (1, 27, 35), (11, 14, 29)])
me_sphere_005.polygons.foreach_set('use_smooth', [True] * 68)
me_sphere_005.materials.append(mat_red)
me_sphere_005.use_remesh_preserve_volume = False
me_sphere_005.use_remesh_preserve_attributes = False
me_sphere_005.use_mirror_vertex_groups = False
me_sphere_005.update()
me_sphere_006 = bpy.data.meshes.new('Sphere.006')
me_sphere_006.from_pydata([(-0.1225, 0.4954, 0.555), (-0.16, 0.6639, 0.01647), (-0.04096, 0.2925, 0.7186), (0.1072, 0.6152, 0.3504), (0.1958, 0.4435, 0.561), (0.3843, 0.5571, 0.02485), (0.237, 0.1064, 0.709), (0.454, 0.3919, 0.3511), (0.6482, 0.1276, 0.05788), (0.5308, -0.06057, 0.3883), (0.2317, -0.1001, 0.6973), (0.5333, -0.3848, 0.03442), (0.01233, 0.001128, 0.8174), (0.2759, -0.3735, 0.4831), (0.1278, -0.6403, 0.02828), (-0.05356, -0.4368, 0.5161), (-0.2408, -0.6138, 0.03475), (-0.07831, -0.2287, 0.7267), (-0.3386, -0.2955, 0.5136), (-0.332, -0.03853, 0.6846), (-0.519, -0.06074, 0.4187), (-0.643, -0.1366, 0.04656), (-0.5031, 0.284, 0.3475), (-0.5657, 0.3597, 0.04516), (-0.301, 0.2027, 0.6731), (0.009637, -0.06948, 0.493), (-0.3081, 0.5244, 0.3803), (-0.02748, 0.4652, 0.1239), (0.001075, 0.1761, 0.4623), (0.2745, -0.4262, 0.09106), (0.1902, -0.2682, 0.2082), (0.3345, 0.327, 0.1181), (-0.06278, -0.3145, 0.2139), (-0.2796, -0.1693, 0.2149), (-0.4219, -0.4506, 0.03711), (-0.3457, 0.3307, 0.1139), (-0.1395, 0.03377, 0.4666), (0.1181, 0.0254, 0.4695), (0.4463, 0.03144, 0.1349), (-0.4146, 0.1007, 0.1385)], [], [(1, 3, 5), (12, 6, 2), (2, 4, 0), (4, 7, 3), (21, 34, 18, 20), (5, 7, 8), (6, 9, 7), (12, 10, 6), (8, 9, 11), (10, 13, 9), (10, 12, 17), (11, 13, 14), (17, 15, 13), (15, 16, 14), (17, 18, 15), (15, 18, 16), (17, 12, 19), (19, 12, 24), (22, 24, 26), (24, 2, 0), (26, 1, 23), (37, 25, 28), (26, 0, 3), (26, 3, 1), (23, 39, 21), (29, 30, 38), (38, 30, 37), (39, 33, 34), (38, 37, 31), (1, 35, 23), (35, 27, 36), (29, 32, 30), (32, 25, 30), (34, 32, 29), (31, 28, 27), (3, 0, 4), (2, 6, 4), (5, 3, 7), (4, 6, 7), (8, 7, 9), (6, 10, 9), (11, 9, 13), (10, 17, 13), (14, 13, 15), (16, 18, 34), (18, 17, 19), (18, 19, 20), (24, 22, 20, 19), (23, 21, 20, 22), (29, 38, 8, 11), (22, 26, 23), (26, 24, 0), (24, 12, 2), (36, 28, 25), (39, 35, 36), (30, 25, 37), (23, 35, 39), (21, 39, 34), (33, 39, 36), (25, 32, 33, 36), (34, 33, 32), (38, 31, 5, 8), (36, 27, 28), (29, 14, 16, 34), (31, 27, 1, 5), (31, 37, 28), (1, 27, 35), (11, 14, 29)])
me_sphere_006.polygons.foreach_set('use_smooth', [True] * 68)
me_sphere_006.materials.append(mat_red)
me_sphere_006.use_remesh_preserve_volume = False
me_sphere_006.use_remesh_preserve_attributes = False
me_sphere_006.use_mirror_vertex_groups = False
me_sphere_006.update()
me_sphere_007 = bpy.data.meshes.new('Sphere.007')
me_sphere_007.from_pydata([(-0.1225, 0.4954, 0.555), (-0.16, 0.6639, 0.01647), (-0.04096, 0.2925, 0.7186), (0.1072, 0.6152, 0.3504), (0.1958, 0.4435, 0.561), (0.3843, 0.5571, 0.02485), (0.237, 0.1064, 0.709), (0.454, 0.3919, 0.3511), (0.6482, 0.1276, 0.05788), (0.5308, -0.06057, 0.3883), (0.2317, -0.1001, 0.6973), (0.5333, -0.3848, 0.03442), (0.01233, 0.001128, 0.8174), (0.2759, -0.3735, 0.4831), (0.1278, -0.6403, 0.02828), (-0.05356, -0.4368, 0.5161), (-0.2408, -0.6138, 0.03475), (-0.07831, -0.2287, 0.7267), (-0.3386, -0.2955, 0.5136), (-0.332, -0.03853, 0.6846), (-0.519, -0.06074, 0.4187), (-0.643, -0.1366, 0.04656), (-0.5031, 0.284, 0.3475), (-0.5657, 0.3597, 0.04516), (-0.301, 0.2027, 0.6731), (0.009637, -0.06948, 0.493), (-0.3081, 0.5244, 0.3803), (-0.02748, 0.4652, 0.1239), (0.001075, 0.1761, 0.4623), (0.2745, -0.4262, 0.09106), (0.1902, -0.2682, 0.2082), (0.3345, 0.327, 0.1181), (-0.06278, -0.3145, 0.2139), (-0.2796, -0.1693, 0.2149), (-0.4219, -0.4506, 0.03711), (-0.3457, 0.3307, 0.1139), (-0.1395, 0.03377, 0.4666), (0.1181, 0.0254, 0.4695), (0.4463, 0.03144, 0.1349), (-0.4146, 0.1007, 0.1385)], [], [(1, 3, 5), (12, 6, 2), (2, 4, 0), (4, 7, 3), (21, 34, 18, 20), (5, 7, 8), (6, 9, 7), (12, 10, 6), (8, 9, 11), (10, 13, 9), (10, 12, 17), (11, 13, 14), (17, 15, 13), (15, 16, 14), (17, 18, 15), (15, 18, 16), (17, 12, 19), (19, 12, 24), (22, 24, 26), (24, 2, 0), (26, 1, 23), (37, 25, 28), (26, 0, 3), (26, 3, 1), (23, 39, 21), (29, 30, 38), (38, 30, 37), (39, 33, 34), (38, 37, 31), (1, 35, 23), (35, 27, 36), (29, 32, 30), (32, 25, 30), (34, 32, 29), (31, 28, 27), (3, 0, 4), (2, 6, 4), (5, 3, 7), (4, 6, 7), (8, 7, 9), (6, 10, 9), (11, 9, 13), (10, 17, 13), (14, 13, 15), (16, 18, 34), (18, 17, 19), (18, 19, 20), (24, 22, 20, 19), (23, 21, 20, 22), (29, 38, 8, 11), (22, 26, 23), (26, 24, 0), (24, 12, 2), (36, 28, 25), (39, 35, 36), (30, 25, 37), (23, 35, 39), (21, 39, 34), (33, 39, 36), (25, 32, 33, 36), (34, 33, 32), (38, 31, 5, 8), (36, 27, 28), (29, 14, 16, 34), (31, 27, 1, 5), (31, 37, 28), (1, 27, 35), (11, 14, 29)])
me_sphere_007.polygons.foreach_set('use_smooth', [True] * 68)
me_sphere_007.materials.append(mat_red)
me_sphere_007.use_remesh_preserve_volume = False
me_sphere_007.use_remesh_preserve_attributes = False
me_sphere_007.use_mirror_vertex_groups = False
me_sphere_007.update()

# ---- objects
ob_cylinder_012 = bpy.data.objects.new('Cylinder.012', me_cylinder_012)
ob_cylinder_013 = bpy.data.objects.new('Cylinder.013', me_cylinder_013)
ob_cylinder_014 = bpy.data.objects.new('Cylinder.014', me_cylinder_014)
ob_cylinder_015 = bpy.data.objects.new('Cylinder.015', me_cylinder_015)
ob_cylinder_016 = bpy.data.objects.new('Cylinder.016', me_cylinder_016)
ob_cylinder_017 = bpy.data.objects.new('Cylinder.017', me_cylinder_017)
ob_sphere_002 = bpy.data.objects.new('Sphere.002', me_sphere_002)
ob_sphere_003 = bpy.data.objects.new('Sphere.003', me_sphere_003)
ob_sphere_004 = bpy.data.objects.new('Sphere.004', me_sphere_004)
ob_sphere_005 = bpy.data.objects.new('Sphere.005', me_sphere_005)
ob_sphere_006 = bpy.data.objects.new('Sphere.006', me_sphere_006)
ob_sphere_007 = bpy.data.objects.new('Sphere.007', me_sphere_007)

# ---- transforms, parenting, visibility, modifiers, constraints
ob_cylinder_012.location = (-1.487, -1.28, 0.1007)
ob_cylinder_012.scale = (0.09863, 0.09863, 4.187)
ob_cylinder_012.lineart.crease_threshold = 0.0
ob_cylinder_013.location = (0.005694, 0.08399, 0.6214)
ob_cylinder_013.rotation_euler = (0.0, -0.0, -1.571)
ob_cylinder_013.scale = (0.1023, 0.1014, 4.701)
ob_cylinder_013.lineart.crease_threshold = 0.0
ob_cylinder_014.location = (0.7646, 0.7036, -1.74)
ob_cylinder_014.rotation_euler = (0.0, -0.0, -9.569)
ob_cylinder_014.scale = (0.06958, 0.07189, 2.397)
ob_cylinder_014.lineart.crease_threshold = 0.0
ob_cylinder_015.location = (1.278, -0.1171, -1.143)
ob_cylinder_015.rotation_euler = (0.0, -0.0, -7.281)
ob_cylinder_015.scale = (0.08493, 0.08775, 2.926)
ob_cylinder_015.lineart.crease_threshold = 0.0
ob_cylinder_016.location = (-0.4021, 1.62, -2.037)
ob_cylinder_016.rotation_euler = (0.0, -0.0, -7.281)
ob_cylinder_016.scale = (0.05904, 0.061, 2.034)
ob_cylinder_016.lineart.crease_threshold = 0.0
ob_cylinder_017.location = (0.1907, 1.057, -2.654)
ob_cylinder_017.rotation_euler = (0.0, -0.0, -7.281)
ob_cylinder_017.scale = (0.05337, 0.05359, 1.38)
ob_cylinder_017.lineart.crease_threshold = 0.0
ob_sphere_002.location = (-1.541, -1.28, 2.943)
ob_sphere_002.scale = (2.053, 2.053, 3.135)
ob_sphere_002.lineart.crease_threshold = 0.0
ob_sphere_003.location = (0.00573, 0.1355, 4.208)
ob_sphere_003.rotation_euler = (0.0, -0.0, -1.571)
ob_sphere_003.scale = (1.944, 1.926, 3.045)
ob_sphere_003.lineart.crease_threshold = 0.0
ob_sphere_004.location = (0.7401, 0.7188, -0.006186)
ob_sphere_004.rotation_euler = (0.0, -0.0, -6.935)
ob_sphere_004.scale = (1.089, 1.181, 1.468)
ob_sphere_004.lineart.crease_threshold = 0.0
ob_sphere_005.location = (1.283, -0.1517, 0.9995)
ob_sphere_005.rotation_euler = (0.0, -0.0, -5.488)
ob_sphere_005.scale = (1.33, 1.441, 2.327)
ob_sphere_005.lineart.crease_threshold = 0.0
ob_sphere_006.location = (-0.3981, 1.596, -0.5475)
ob_sphere_006.rotation_euler = (0.0, -0.0, -4.815)
ob_sphere_006.scale = (0.9244, 1.002, 1.621)
ob_sphere_006.lineart.crease_threshold = 0.0
ob_sphere_007.location = (0.194, 1.036, -1.643)
ob_sphere_007.rotation_euler = (0.0, -0.0, -5.118)
ob_sphere_007.scale = (0.8273, 0.8419, 1.164)
ob_sphere_007.lineart.crease_threshold = 0.0

# ---- collection membership
col_collection_1.objects.link(ob_cylinder_012)
col_collection_1.objects.link(ob_cylinder_013)
col_collection_1.objects.link(ob_cylinder_014)
col_collection_1.objects.link(ob_cylinder_015)
col_collection_1.objects.link(ob_cylinder_016)
col_collection_1.objects.link(ob_cylinder_017)
col_collection_1.objects.link(ob_sphere_002)
col_collection_1.objects.link(ob_sphere_003)
col_collection_1.objects.link(ob_sphere_004)
col_collection_1.objects.link(ob_sphere_005)
col_collection_1.objects.link(ob_sphere_006)
col_collection_1.objects.link(ob_sphere_007)

# ---- scene / render settings (as saved in the file)
scene.frame_start = 1; scene.frame_end = 250; scene.frame_set(1)
scene.render.engine = 'BLENDER_EEVEE_NEXT'
scene.render.resolution_percentage = 50
scene.render.dither_intensity = 0.0
scene.cycles.use_denoising = False
scene.cycles.samples = 128
scene.cycles.sampling_pattern = 'TABULATED_SOBOL'
scene.cycles.use_adaptive_sampling = False
scene.cycles.use_light_tree = False
scene.cycles.blur_glossy = 0.0
scene.cycles.sample_clamp_indirect = 0.0
scene.view_settings.view_transform = 'Standard'
bpy.context.view_layer.update()

# ---- added for rendering (the .blend has no active camera and no usable light): camera, sun
cam_auto = bpy.data.cameras.new('AutoCamera')
cam_auto.lens = 50.0
cam_auto.sensor_width = 36.0
cam_auto.clip_end = 1000.0
ob_auto_camera = bpy.data.objects.new('AutoCamera', cam_auto)
scene.collection.objects.link(ob_auto_camera)
ob_auto_camera.location = (11.9199, -14.6329, 10.9217)
ob_auto_camera.rotation_euler = (1.09748, -7.21219e-08, 0.694738)
scene.camera = ob_auto_camera
light_auto_sun = bpy.data.lights.new('AutoSun', 'SUN')
light_auto_sun.energy = 3.0
light_auto_sun.angle = 0.0523599
ob_auto_sun = bpy.data.objects.new('AutoSun', light_auto_sun)
scene.collection.objects.link(ob_auto_sun)
ob_auto_sun.rotation_euler = (0.872665, 0.174533, 0.523599)
bpy.context.view_layer.update()
